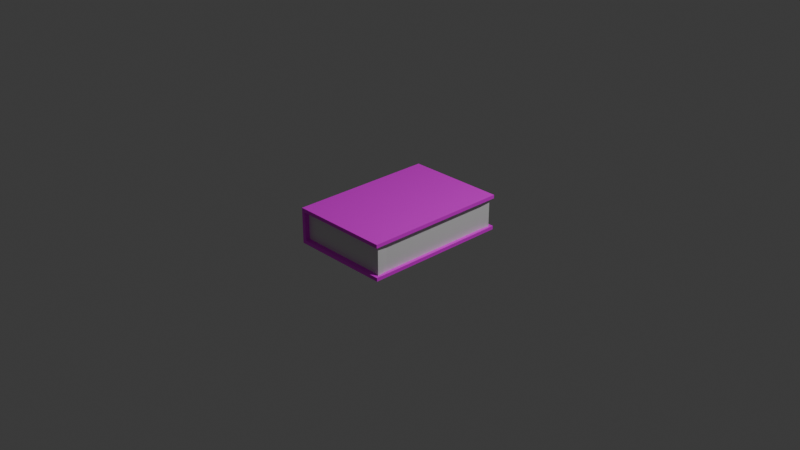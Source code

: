 # Source: v1.blend  (saved by Blender 4.4.32; exported with 4.5.12 LTS)
import bpy
from mathutils import Matrix  # noqa: F401  (used for matrix-valued properties, if any)

bpy.ops.wm.read_factory_settings(use_empty=True)
scene = bpy.context.scene
scene.name = 'Scene'

# ---- collections
col_collection = bpy.data.collections.new('Collection'); scene.collection.children.link(col_collection)

# ---- images (referenced by path relative to the original .blend; pixels are not part of the script)
import os
ASSET_DIR = os.environ.get("B2B_ASSET_DIR", "")  # directory of the original .blend (textures are referenced by path, not embedded)
HERE = os.path.dirname(os.path.abspath(__file__))  # packed textures are extracted next to this script under _unpacked/

def load_image(name, relpath, width, height, colorspace="sRGB"):
    """Load a texture the original file referenced (path relative to the .blend, or extracted next to this script)."""
    p = next((c for c in (os.path.join(HERE, relpath), os.path.join(ASSET_DIR, relpath)) if relpath and os.path.exists(c)), "")
    if p:
        img = bpy.data.images.load(p, check_existing=True)
        img.name = name
    else:  # same state as the original file: an image datablock whose file is absent (Cycles renders it pink)
        img = bpy.data.images.new(name, width, height)
        img.source = "FILE"
        img.filepath = "//" + (relpath or name)
    img.colorspace_settings.name = colorspace
    return img
img_screenshot_from_2025_10_20_21_11_36_png = load_image('Screenshot from 2025-10-20 21-11-36.png', 'Screenshot from 2025-10-20 21-11-36.png', 1024, 1024, 'sRGB')

# ---- materials (node trees are filled in below, after node groups)
mat_material_001 = bpy.data.materials.new('Material.001')
mat_material_002 = bpy.data.materials.new('Material.002')

# ---- material node trees
mat_material_001.use_nodes = True; mat_material_001.node_tree.nodes.clear()
_N = mat_material_001.node_tree.nodes; _L = mat_material_001.node_tree.links
n0 = _N.new('ShaderNodeBsdfPrincipled'); n0.name = 'Principled BSDF'; n0.location = (10, 300)
n1 = _N.new('ShaderNodeOutputMaterial'); n1.name = 'Material Output'; n1.location = (300, 300)
n2 = _N.new('ShaderNodeTexImage'); n2.name = 'Image Texture'; n2.location = (-280, 280)
n2.image = img_screenshot_from_2025_10_20_21_11_36_png
_L.new(n0.outputs[0], n1.inputs[0])
_L.new(n2.outputs[0], n0.inputs[0])
n1.is_active_output = True
mat_material_002.use_nodes = True; mat_material_002.node_tree.nodes.clear()
_N = mat_material_002.node_tree.nodes; _L = mat_material_002.node_tree.links
n0 = _N.new('ShaderNodeBsdfPrincipled'); n0.name = 'Principled BSDF'; n0.location = (10, 300)
n1 = _N.new('ShaderNodeOutputMaterial'); n1.name = 'Material Output'; n1.location = (300, 300)
_L.new(n0.outputs[0], n1.inputs[0])
n1.is_active_output = True

# ---- world
world_world = bpy.data.worlds.new('World'); scene.world = world_world
world_world.use_nodes = True; world_world.node_tree.nodes.clear()
_N = world_world.node_tree.nodes; _L = world_world.node_tree.links
n0 = _N.new('ShaderNodeOutputWorld'); n0.name = 'World Output'; n0.location = (300, 300)
n1 = _N.new('ShaderNodeBackground'); n1.name = 'Background'; n1.location = (10, 300)
n1.inputs[0].default_value = (0.05088, 0.05088, 0.05088, 1.0)
_L.new(n1.outputs[0], n0.inputs[0])
n0.is_active_output = True
world_world.color = (0.05088, 0.05088, 0.05088)
world_world.sun_shadow_jitter_overblur = 0.0

# ---- cameras
cam_camera = bpy.data.cameras.new('Camera')
cam_camera.clip_end = 100.0
cam_camera.ortho_scale = 7.314

# ---- lights
light_light = bpy.data.lights.new('Light', 'POINT')
light_light.energy = 1000.0
light_light.shadow_soft_size = 0.1

# ---- meshes
me_cube_001 = bpy.data.meshes.new('Cube.001')
me_cube_001.from_pydata([(-1.0, -1.0, -1.0), (-1.0, -1.0, 1.0), (-1.0, 1.0, -1.0), (-1.0, 1.0, 1.0), (1.0, -1.0, -1.0), (1.0, -1.0, 1.0), (1.0, 1.0, -1.0), (1.0, 1.0, 1.0), (-1.0, -1.0, -0.6), (-1.0, -1.0, -0.2), (-1.0, -1.0, 0.2), (-1.0, -1.0, 0.6), (-1.0, 1.0, 0.6), (-1.0, 1.0, 0.2), (-1.0, 1.0, -0.2), (-1.0, 1.0, -0.6), (0.6, 1.0, -1.0), (0.2, 1.0, -1.0), (-0.2, 1.0, -1.0), (-0.6, 1.0, -1.0), (-0.6, 1.0, 1.0), (-0.2, 1.0, 1.0), (0.2, 1.0, 1.0), (0.6, 1.0, 1.0), (1.0, -0.6, -1.0), (1.0, -0.2, -1.0), (1.0, 0.2, -1.0), (1.0, 0.6, -1.0), (1.0, 0.6, 1.0), (1.0, 0.2, 1.0), (1.0, -0.2, 1.0), (1.0, -0.6, 1.0), (-0.6, -1.0, -1.0), (-0.2, -1.0, -1.0), (0.2, -1.0, -1.0), (0.6, -1.0, -1.0), (0.6, -1.0, 1.0), (0.2, -1.0, 1.0), (-0.2, -1.0, 1.0), (-0.6, -1.0, 1.0), (-0.8644, 1.0, -1.0), (-0.8644, -1.0, 1.0), (-0.8644, 1.0, 1.0), (-0.8644, -1.0, -1.0), (-1.0, 0.0, -1.0), (-1.0, -1.0, 0.8), (-1.0, 0.0, 1.0), (-1.0, 1.0, -0.8), (-0.9322, 1.0, -1.0), (0.8, 1.0, 1.0), (1.0, 1.0, -0.8), (1.0, 0.8, -1.0), (1.0, -0.8, 1.0), (1.0, -1.0, -0.8), (0.8, -1.0, -1.0), (-0.9322, -1.0, 1.0), (-1.0, -1.0, -0.8), (-1.0, -1.0, -0.4), (-1.0, -1.0, 0.0), (-1.0, -1.0, 0.4), (-1.0, 1.0, 0.8), (-1.0, 1.0, 0.4), (-1.0, 1.0, 0.0), (-1.0, 1.0, -0.4), (0.8, 1.0, -1.0), (0.4, 1.0, -1.0), (0.0, 1.0, -1.0), (-0.4, 1.0, -1.0), (-0.7322, 1.0, 1.0), (-0.4, 1.0, 1.0), (0.0, 1.0, 1.0), (0.4, 1.0, 1.0), (1.0, 1.0, 0.8), (1.0, -0.8, -1.0), (1.0, -0.4, -1.0), (1.0, 0.0, -1.0), (1.0, 0.4, -1.0), (1.0, 0.8, 1.0), (1.0, 0.4, 1.0), (1.0, 0.0, 1.0), (1.0, -0.4, 1.0), (1.0, -1.0, 0.8), (-0.7322, -1.0, -1.0), (-0.4, -1.0, -1.0), (0.0, -1.0, -1.0), (0.4, -1.0, -1.0), (0.8, -1.0, 1.0), (0.4, -1.0, 1.0), (0.0, -1.0, 1.0), (-0.4, -1.0, 1.0), (0.8, -0.8, 1.0), (0.6, -0.6, 1.0), (0.6, 0.6, 1.0), (0.8, 0.8, 1.0), (-0.6, 0.0, 1.0), (-0.2, 0.0, 1.0), (0.2, 0.0, 1.0), (0.8, 0.8, -1.0), (0.6, 0.6, -1.0), (0.6, -0.6, -1.0), (0.8, -0.8, -1.0), (-0.6, 0.0, -1.0), (-0.2, 0.0, -1.0), (0.2, 0.0, -1.0), (-0.9322, -1.0, -0.6), (-0.9322, -1.0, -0.2), (-0.9322, -1.0, 0.2), (-0.9322, -1.0, 0.6), (0.6, -1.0, -0.8), (0.2, -1.0, -0.8), (-0.2, -1.0, -0.8), (-0.6, -1.0, -0.8), (0.6, -1.0, 0.8), (0.2, -1.0, 0.8), (-0.2, -1.0, 0.8), (-0.6, -1.0, 0.8), (1.0, 0.6, -0.8), (1.0, 0.2, -0.8), (1.0, -0.2, -0.8), (1.0, -0.6, -0.8), (1.0, 0.6, 0.8), (1.0, 0.2, 0.8), (1.0, -0.2, 0.8), (1.0, -0.6, 0.8), (-0.6, 1.0, -0.8), (-0.2, 1.0, -0.8), (0.2, 1.0, -0.8), (0.6, 1.0, -0.8), (-0.6, 1.0, 0.8), (-0.2, 1.0, 0.8), (0.2, 1.0, 0.8), (0.6, 1.0, 0.8), (-1.0, 0.0, -0.6), (-1.0, 0.0, -0.2), (-1.0, 0.0, 0.2), (-1.0, 0.0, 0.6), (-0.7322, 1.0, -1.0), (-0.7322, -1.0, 1.0), (-0.9322, 1.0, 1.0), (-0.9322, -1.0, -1.0), (-0.9322, 1.0, -0.6), (-0.9322, 1.0, -0.2), (-0.9322, 1.0, 0.2), (-0.9322, 1.0, 0.6), (-0.8644, 1.0, 0.8), (-0.8644, 1.0, -0.8), (-0.8644, -1.0, -0.8), (-0.8644, 0.0, -1.0), (-0.8644, 0.0, 1.0), (-0.8644, -1.0, 0.8), (-0.7322, -1.0, 0.8), (-0.7322, 0.0, 1.0), (-0.9322, 0.0, -1.0), (-0.7322, -1.0, -0.8), (-0.9322, 1.0, -0.8), (-0.9322, 1.0, -0.4), (-0.9322, 1.0, 0.0), (-0.9322, 1.0, 0.4), (-0.9322, 1.0, 0.8), (-1.0, 0.0, 0.4), (-1.0, 0.0, 0.0), (-1.0, 0.0, -0.4), (-1.0, 0.0, -0.8), (0.4, 1.0, 0.8), (0.0, 1.0, 0.8), (-0.4, 1.0, 0.8), (-0.7322, 1.0, 0.8), (0.4, 1.0, -0.8), (0.0, 1.0, -0.8), (-0.4, 1.0, -0.8), (-0.7322, 1.0, -0.8), (0.8, 1.0, -0.8), (1.0, -0.4, 0.8), (1.0, 0.0, 0.8), (1.0, 0.4, 0.8), (1.0, 0.8, 0.8), (1.0, -0.4, -0.8), (1.0, 0.0, -0.8), (1.0, 0.4, -0.8), (1.0, 0.8, -0.8), (1.0, -0.8, -0.8), (-0.4, -1.0, 0.8), (0.0, -1.0, 0.8), (0.4, -1.0, 0.8), (0.8, -1.0, 0.8), (-0.4, -1.0, -0.8), (0.0, -1.0, -0.8), (0.4, -1.0, -0.8), (0.8, -1.0, -0.8), (-0.9322, -1.0, 0.4), (-0.9322, -1.0, 0.0), (-0.9322, -1.0, -0.4), (-0.9322, -1.0, -0.8), (0.0, 0.0, -1.0), (-0.4, 0.0, -1.0), (-0.7322, 0.0, -1.0), (0.7, -0.7, -1.0), (0.6, 0.0, -1.0), (0.7, 0.7, -1.0), (0.0, 0.0, 1.0), (-0.4, 0.0, 1.0), (-0.9322, 0.0, 1.0), (0.7, 0.7, 1.0), (0.6, 0.0, 1.0), (0.7, -0.7, 1.0), (-0.9322, -1.0, 0.8), (1.0, -0.8, 0.8), (0.8, 1.0, 0.8), (-1.0, 0.0, 0.8), (0.9523, 0.9523, 0.8), (0.9523, 0.9523, 0.6), (0.9523, 0.9523, 0.4), (0.9523, 0.9523, 0.2), (0.9523, 0.9523, 0.0), (0.9523, 0.9523, -0.2), (0.9523, 0.9523, -0.4), (0.9523, 0.9523, -0.6), (0.9523, -0.9523, 0.8), (0.9523, -0.9523, 0.6), (0.9523, -0.9523, 0.4), (0.9523, -0.9523, 0.2), (0.9523, -0.9523, 0.0), (0.9523, -0.9523, -0.2), (0.9523, -0.9523, -0.4), (0.9523, -0.9523, -0.6), (0.8, -0.9325, -0.6), (0.6, -0.9325, -0.6), (0.4, -0.9325, -0.6), (0.2, -0.9325, -0.6), (0.0, -0.9325, -0.6), (-0.2, -0.9325, -0.6), (-0.4, -0.9325, -0.6), (-0.6, -0.9325, -0.6), (0.8, -0.9325, -0.2), (0.6, -0.9325, -0.2), (0.4, -0.9325, -0.2), (0.2, -0.9325, -0.2), (0.0, -0.9325, -0.2), (-0.2, -0.9325, -0.2), (-0.4, -0.9325, -0.2), (-0.6, -0.9325, -0.2), (0.8, -0.9325, 0.2), (0.6, -0.9325, 0.2), (0.4, -0.9325, 0.2), (0.2, -0.9325, 0.2), (0.0, -0.9325, 0.2), (-0.2, -0.9325, 0.2), (-0.4, -0.9325, 0.2), (-0.6, -0.9325, 0.2), (0.8, -0.9325, 0.6), (0.6, -0.9325, 0.6), (0.4, -0.9325, 0.6), (0.2, -0.9325, 0.6), (0.0, -0.9325, 0.6), (-0.2, -0.9325, 0.6), (-0.4, -0.9325, 0.6), (-0.6, -0.9325, 0.6), (0.6, -0.9325, -0.4), (0.2, -0.9325, -0.4), (-0.2, -0.9325, -0.4), (-0.6, -0.9325, -0.4), (0.6, -0.9325, 0.0), (0.2, -0.9325, 0.0), (-0.2, -0.9325, 0.0), (-0.6, -0.9325, 0.0), (0.6, -0.9325, 0.4), (0.2, -0.9325, 0.4), (-0.2, -0.9325, 0.4), (-0.6, -0.9325, 0.4), (0.6, -0.9325, 0.8), (0.2, -0.9325, 0.8), (-0.2, -0.9325, 0.8), (-0.6, -0.9325, 0.8), (0.9325, -0.8, -0.6), (0.9325, 0.8, -0.6), (0.9325, 0.6, -0.6), (0.9325, 0.4, -0.6), (0.9325, 0.2, -0.6), (0.9325, 0.0, -0.6), (0.9325, -0.2, -0.6), (0.9325, -0.4, -0.6), (0.9325, -0.6, -0.6), (0.9325, -0.8, -0.2), (0.9325, 0.8, -0.2), (0.9325, 0.6, -0.2), (0.9325, 0.4, -0.2), (0.9325, 0.2, -0.2), (0.9325, 0.0, -0.2), (0.9325, -0.2, -0.2), (0.9325, -0.4, -0.2), (0.9325, -0.6, -0.2), (0.9325, -0.8, 0.2), (0.9325, 0.8, 0.2), (0.9325, 0.6, 0.2), (0.9325, 0.4, 0.2), (0.9325, 0.2, 0.2), (0.9325, 0.0, 0.2), (0.9325, -0.2, 0.2), (0.9325, -0.4, 0.2), (0.9325, -0.6, 0.2), (0.9325, -0.8, 0.6), (0.9325, 0.8, 0.6), (0.9325, 0.6, 0.6), (0.9325, 0.4, 0.6), (0.9325, 0.2, 0.6), (0.9325, 0.0, 0.6), (0.9325, -0.2, 0.6), (0.9325, -0.4, 0.6), (0.9325, -0.6, 0.6), (0.9325, 0.6, -0.4), (0.9325, 0.2, -0.4), (0.9325, -0.2, -0.4), (0.9325, -0.6, -0.4), (0.9325, 0.6, 0.0), (0.9325, 0.2, 0.0), (0.9325, -0.2, 0.0), (0.9325, -0.6, 0.0), (0.9325, 0.6, 0.4), (0.9325, 0.2, 0.4), (0.9325, -0.2, 0.4), (0.9325, -0.6, 0.4), (0.9325, 0.6, 0.8), (0.9325, 0.2, 0.8), (0.9325, -0.2, 0.8), (0.9325, -0.6, 0.8), (0.8, 0.9325, -0.6), (-0.7322, 0.9325, -0.6), (-0.6, 0.9325, -0.6), (-0.4, 0.9325, -0.6), (-0.2, 0.9325, -0.6), (0.0, 0.9325, -0.6), (0.2, 0.9325, -0.6), (0.4, 0.9325, -0.6), (0.6, 0.9325, -0.6), (0.8, 0.9325, -0.2), (-0.7322, 0.9325, -0.2), (-0.6, 0.9325, -0.2), (-0.4, 0.9325, -0.2), (-0.2, 0.9325, -0.2), (0.0, 0.9325, -0.2), (0.2, 0.9325, -0.2), (0.4, 0.9325, -0.2), (0.6, 0.9325, -0.2), (0.8, 0.9325, 0.2), (-0.7322, 0.9325, 0.2), (-0.6, 0.9325, 0.2), (-0.4, 0.9325, 0.2), (-0.2, 0.9325, 0.2), (0.0, 0.9325, 0.2), (0.2, 0.9325, 0.2), (0.4, 0.9325, 0.2), (0.6, 0.9325, 0.2), (0.8, 0.9325, 0.6), (-0.7322, 0.9325, 0.6), (-0.6, 0.9325, 0.6), (-0.4, 0.9325, 0.6), (-0.2, 0.9325, 0.6), (0.0, 0.9325, 0.6), (0.2, 0.9325, 0.6), (0.4, 0.9325, 0.6), (0.6, 0.9325, 0.6), (-0.6, 0.9325, -0.4), (-0.2, 0.9325, -0.4), (0.2, 0.9325, -0.4), (0.6, 0.9325, -0.4), (-0.6, 0.9325, 0.0), (-0.2, 0.9325, 0.0), (0.2, 0.9325, 0.0), (0.6, 0.9325, 0.0), (-0.6, 0.9325, 0.4), (-0.2, 0.9325, 0.4), (0.2, 0.9325, 0.4), (0.6, 0.9325, 0.4), (-0.6, 0.9325, 0.8), (-0.2, 0.9325, 0.8), (0.2, 0.9325, 0.8), (0.6, 0.9325, 0.8), (-0.7322, -0.9325, -0.6), (-0.8644, -0.9325, -0.6), (-0.7322, -0.9325, -0.2), (-0.8644, -0.9325, -0.2), (-0.7322, -0.9325, 0.2), (-0.8644, -0.9325, 0.2), (-0.7322, -0.9325, 0.6), (-0.8644, -0.9325, 0.6), (-0.9322, 0.9325, -0.6), (-0.8644, 0.9325, -0.6), (-0.9322, 0.9325, -0.2), (-0.8644, 0.9325, -0.2), (-0.9322, 0.9325, 0.2), (-0.8644, 0.9325, 0.2), (-0.9322, 0.9325, 0.6), (-0.8644, 0.9325, 0.6), (-0.8644, 0.9325, 0.8), (-0.8644, 0.9325, 0.4), (-0.8644, 0.9325, 0.0), (-0.8644, 0.9325, -0.4), (-0.8644, -0.9325, 0.4), (-0.8644, -0.9325, 0.0), (-0.8644, -0.9325, -0.4), (-0.8644, -0.9325, 0.8), (0.9523, 0.9523, -0.8), (0.9523, -0.9523, -0.8), (-0.9322, -0.9325, -0.6), (-0.9322, -0.9325, -0.2), (-0.9322, -0.9325, 0.2), (-0.9322, -0.9325, 0.6), (0.6, -0.9325, -0.8), (0.2, -0.9325, -0.8), (-0.2, -0.9325, -0.8), (-0.6, -0.9325, -0.8), (0.9325, 0.6, -0.8), (0.9325, 0.2, -0.8), (0.9325, -0.2, -0.8), (0.9325, -0.6, -0.8), (-0.6, 0.9325, -0.8), (-0.2, 0.9325, -0.8), (0.2, 0.9325, -0.8), (0.6, 0.9325, -0.8), (-0.8644, 0.9325, -0.8), (-0.8644, -0.9325, -0.8), (-0.7322, -0.9325, 0.8), (-0.7322, -0.9325, -0.8), (-0.7322, -0.9325, -0.4), (-0.7322, -0.9325, 0.0), (-0.7322, -0.9325, 0.4), (-0.9322, 0.9325, -0.8), (-0.9322, 0.9325, -0.4), (-0.9322, 0.9325, 0.0), (-0.9322, 0.9325, 0.4), (-0.9322, 0.9325, 0.8), (0.4, 0.9325, 0.8), (0.0, 0.9325, 0.8), (-0.4, 0.9325, 0.8), (-0.7322, 0.9325, 0.8), (0.4, 0.9325, 0.4), (0.0, 0.9325, 0.4), (-0.4, 0.9325, 0.4), (-0.7322, 0.9325, 0.4), (0.4, 0.9325, 0.0), (0.0, 0.9325, 0.0), (-0.4, 0.9325, 0.0), (-0.7322, 0.9325, 0.0), (0.4, 0.9325, -0.4), (0.0, 0.9325, -0.4), (-0.4, 0.9325, -0.4), (-0.7322, 0.9325, -0.4), (0.4, 0.9325, -0.8), (0.0, 0.9325, -0.8), (-0.4, 0.9325, -0.8), (-0.7322, 0.9325, -0.8), (0.8, 0.9325, 0.4), (0.8, 0.9325, 0.0), (0.8, 0.9325, -0.4), (0.8, 0.9325, -0.8), (0.9325, -0.4, 0.8), (0.9325, 0.0, 0.8), (0.9325, 0.4, 0.8), (0.9325, 0.8, 0.8), (0.9325, -0.4, 0.4), (0.9325, 0.0, 0.4), (0.9325, 0.4, 0.4), (0.9325, 0.8, 0.4), (0.9325, -0.4, 0.0), (0.9325, 0.0, 0.0), (0.9325, 0.4, 0.0), (0.9325, 0.8, 0.0), (0.9325, -0.4, -0.4), (0.9325, 0.0, -0.4), (0.9325, 0.4, -0.4), (0.9325, 0.8, -0.4), (0.9325, -0.4, -0.8), (0.9325, 0.0, -0.8), (0.9325, 0.4, -0.8), (0.9325, 0.8, -0.8), (0.9325, -0.8, 0.4), (0.9325, -0.8, 0.0), (0.9325, -0.8, -0.4), (0.9325, -0.8, -0.8), (-0.4, -0.9325, 0.8), (0.0, -0.9325, 0.8), (0.4, -0.9325, 0.8), (0.8, -0.9325, 0.8), (-0.4, -0.9325, 0.4), (0.0, -0.9325, 0.4), (0.4, -0.9325, 0.4), (0.8, -0.9325, 0.4), (-0.4, -0.9325, 0.0), (0.0, -0.9325, 0.0), (0.4, -0.9325, 0.0), (0.8, -0.9325, 0.0), (-0.4, -0.9325, -0.4), (0.0, -0.9325, -0.4), (0.4, -0.9325, -0.4), (0.8, -0.9325, -0.4), (-0.4, -0.9325, -0.8), (0.0, -0.9325, -0.8), (0.4, -0.9325, -0.8), (0.8, -0.9325, -0.8), (-0.9322, -0.9325, 0.4), (-0.9322, -0.9325, 0.0), (-0.9322, -0.9325, -0.4), (-0.9322, -0.9325, -0.8), (-0.9322, -0.9325, 0.8), (0.9325, -0.8, 0.8), (0.8, 0.9325, 0.8)], [], [(208, 46, 3, 60), (207, 49, 7, 72), (206, 52, 5, 81), (205, 55, 1, 45), (27, 97, 51), (31, 90, 52), (204, 87, 36, 90), (203, 96, 37, 91), (202, 92, 29, 78), (7, 49, 77), (201, 138, 3, 46), (200, 69, 20, 94), (199, 95, 38, 88), (198, 65, 16, 97), (197, 75, 25, 99), (196, 74, 24, 100), (35, 100, 54), (195, 101, 32, 82), (194, 102, 33, 83), (193, 103, 34, 84), (192, 104, 8, 56), (191, 105, 9, 57), (190, 106, 10, 58), (189, 107, 11, 59), (184, 86, 36, 112), (183, 87, 37, 113), (182, 88, 38, 114), (181, 89, 39, 115), (175, 77, 28, 120), (174, 78, 29, 121), (173, 79, 30, 122), (172, 80, 31, 123), (166, 68, 20, 128), (165, 69, 21, 129), (164, 70, 22, 130), (163, 71, 23, 131), (162, 132, 15, 47), (161, 133, 14, 63), (160, 134, 13, 62), (159, 135, 12, 61), (158, 138, 42, 144), (152, 147, 43, 139), (151, 68, 42, 148), (150, 137, 41, 149), (115, 39, 137, 150), (137, 151, 148, 41), (39, 94, 151, 137), (94, 20, 68, 151), (44, 152, 139, 0), (2, 48, 152, 44), (48, 40, 147, 152), (82, 153, 146, 43), (32, 111, 153, 82), (48, 154, 145, 40), (2, 47, 154, 48), (47, 15, 140, 154), (15, 63, 155, 140), (63, 14, 141, 155), (14, 62, 156, 141), (62, 13, 142, 156), (13, 61, 157, 142), (61, 12, 143, 157), (12, 60, 158, 143), (60, 3, 138, 158), (134, 159, 61, 13), (10, 59, 159, 134), (59, 11, 135, 159), (133, 160, 62, 14), (9, 58, 160, 133), (58, 10, 134, 160), (132, 161, 63, 15), (8, 57, 161, 132), (57, 9, 133, 161), (44, 162, 47, 2), (0, 56, 162, 44), (56, 8, 132, 162), (130, 22, 71, 163), (129, 21, 70, 164), (128, 20, 69, 165), (144, 42, 68, 166), (65, 167, 127, 16), (17, 126, 167, 65), (66, 168, 126, 17), (18, 125, 168, 66), (67, 169, 125, 18), (19, 124, 169, 67), (136, 170, 124, 19), (40, 145, 170, 136), (64, 171, 50, 6), (16, 127, 171, 64), (122, 30, 80, 172), (121, 29, 79, 173), (120, 28, 78, 174), (72, 7, 77, 175), (114, 181, 479, 271), (205, 107, 406, 503), (128, 165, 433, 373), (181, 115, 272, 479), (149, 205, 503, 400), (143, 158, 430, 391), (74, 176, 119, 24), (25, 118, 176, 74), (165, 129, 374, 433), (75, 177, 118, 25), (26, 117, 177, 75), (177, 117, 412, 472), (76, 178, 117, 26), (27, 116, 178, 76), (188, 53, 402, 498), (51, 179, 116, 27), (6, 50, 179, 51), (118, 177, 472, 413), (158, 144, 393, 430), (108, 188, 498, 407), (180, 119, 414, 478), (157, 143, 391, 429), (129, 164, 432, 374), (53, 180, 478, 402), (142, 157, 429, 389), (72, 175, 458, 209), (164, 130, 375, 432), (73, 180, 53, 4), (24, 119, 180, 73), (176, 118, 413, 471), (175, 120, 321, 458), (187, 108, 407, 497), (114, 38, 89, 181), (119, 176, 471, 414), (109, 187, 497, 408), (113, 37, 88, 182), (153, 111, 410, 422), (156, 142, 389, 428), (112, 36, 87, 183), (130, 163, 431, 375), (146, 153, 422, 420), (81, 5, 86, 184), (120, 174, 457, 321), (141, 156, 428, 387), (163, 131, 376, 431), (174, 121, 322, 457), (186, 109, 408, 496), (104, 192, 502, 403), (170, 145, 419, 450), (110, 186, 496, 409), (124, 170, 450, 415), (155, 141, 387, 427), (192, 146, 420, 502), (121, 173, 456, 322), (140, 155, 427, 385), (81, 184, 482, 217), (173, 122, 323, 456), (185, 110, 409, 495), (105, 191, 501, 404), (169, 124, 415, 449), (184, 112, 269, 482), (111, 185, 495, 410), (191, 104, 403, 501), (125, 169, 449, 416), (154, 140, 385, 426), (122, 172, 455, 323), (112, 183, 481, 269), (172, 123, 324, 455), (106, 190, 500, 405), (168, 125, 416, 448), (183, 113, 270, 481), (145, 154, 426, 419), (131, 207, 505, 376), (190, 105, 404, 500), (179, 50, 401, 474), (115, 150, 421, 272), (126, 168, 448, 417), (207, 72, 209, 505), (83, 185, 111, 32), (33, 110, 185, 83), (116, 179, 474, 411), (84, 186, 110, 33), (34, 109, 186, 84), (150, 149, 400, 421), (85, 187, 109, 34), (35, 108, 187, 85), (171, 127, 418, 454), (54, 188, 108, 35), (4, 53, 188, 54), (113, 182, 480, 270), (106, 189, 59, 10), (50, 171, 454, 401), (144, 166, 434, 393), (105, 190, 58, 9), (107, 189, 499, 406), (167, 126, 417, 447), (104, 191, 57, 8), (182, 114, 271, 480), (123, 206, 504, 324), (139, 192, 56, 0), (43, 146, 192, 139), (166, 128, 373, 434), (102, 193, 84, 33), (18, 66, 193, 102), (66, 17, 103, 193), (101, 194, 83, 32), (19, 67, 194, 101), (67, 18, 102, 194), (147, 195, 82, 43), (40, 136, 195, 147), (136, 19, 101, 195), (54, 73, 4), (54, 100, 73), (100, 24, 73), (85, 196, 100, 35), (34, 99, 196, 85), (99, 25, 74, 196), (103, 197, 99, 34), (17, 98, 197, 103), (98, 26, 75, 197), (76, 198, 97, 27), (26, 98, 198, 76), (98, 17, 65, 198), (96, 199, 88, 37), (22, 70, 199, 96), (70, 21, 95, 199), (89, 200, 94, 39), (38, 95, 200, 89), (95, 21, 69, 200), (55, 201, 46, 1), (41, 148, 201, 55), (148, 42, 138, 201), (77, 93, 28), (77, 49, 93), (49, 23, 93), (93, 202, 78, 28), (23, 71, 202, 93), (71, 22, 92, 202), (79, 203, 91, 30), (29, 92, 203, 79), (92, 22, 96, 203), (80, 204, 90, 31), (30, 91, 204, 80), (91, 37, 87, 204), (52, 86, 5), (52, 90, 86), (90, 36, 86), (51, 64, 6), (51, 97, 64), (97, 16, 64), (107, 205, 45, 11), (189, 106, 405, 499), (149, 41, 55, 205), (178, 116, 411, 473), (127, 167, 447, 418), (123, 31, 52, 206), (206, 81, 217, 504), (117, 178, 473, 412), (131, 23, 49, 207), (135, 208, 60, 12), (11, 45, 208, 135), (45, 1, 46, 208), (498, 225, 226, 407), (497, 227, 228, 408), (496, 229, 230, 409), (495, 231, 232, 410), (494, 233, 234, 257), (493, 235, 236, 258), (492, 237, 238, 259), (491, 239, 240, 260), (490, 241, 242, 261), (489, 243, 244, 262), (488, 245, 246, 263), (487, 247, 248, 264), (486, 249, 250, 265), (485, 251, 252, 266), (484, 253, 254, 267), (483, 255, 256, 268), (478, 273, 224, 402), (477, 282, 222, 223), (476, 291, 220, 221), (475, 300, 218, 219), (474, 274, 275, 411), (473, 276, 277, 412), (472, 278, 279, 413), (471, 280, 281, 414), (470, 283, 284, 309), (469, 285, 286, 310), (468, 287, 288, 311), (467, 289, 290, 312), (466, 292, 293, 313), (465, 294, 295, 314), (464, 296, 297, 315), (463, 298, 299, 316), (462, 301, 302, 317), (461, 303, 304, 318), (460, 305, 306, 319), (459, 307, 308, 320), (454, 325, 216, 401), (453, 334, 214, 215), (452, 343, 212, 213), (451, 352, 210, 211), (450, 326, 327, 415), (449, 328, 329, 416), (448, 330, 331, 417), (447, 332, 333, 418), (446, 335, 336, 361), (445, 337, 338, 362), (444, 339, 340, 363), (443, 341, 342, 364), (442, 344, 345, 365), (441, 346, 347, 366), (440, 348, 349, 367), (439, 350, 351, 368), (438, 353, 354, 369), (437, 355, 356, 370), (436, 357, 358, 371), (435, 359, 360, 372), (429, 391, 392, 394), (428, 389, 390, 395), (427, 387, 388, 396), (426, 385, 386, 419), (425, 383, 384, 397), (424, 381, 382, 398), (423, 379, 380, 399), (422, 377, 378, 420), (383, 421, 400, 384), (256, 272, 421, 383), (410, 232, 377, 422), (377, 423, 399, 378), (232, 260, 423, 377), (260, 240, 379, 423), (379, 424, 398, 380), (240, 264, 424, 379), (264, 248, 381, 424), (381, 425, 397, 382), (248, 268, 425, 381), (268, 256, 383, 425), (385, 427, 396, 386), (387, 428, 395, 388), (389, 429, 394, 390), (391, 430, 393, 392), (359, 431, 376, 360), (358, 375, 431, 359), (357, 432, 375, 358), (356, 374, 432, 357), (355, 433, 374, 356), (354, 373, 433, 355), (353, 434, 373, 354), (392, 393, 434, 353), (350, 435, 372, 351), (349, 371, 435, 350), (371, 358, 359, 435), (348, 436, 371, 349), (347, 370, 436, 348), (370, 356, 357, 436), (346, 437, 370, 347), (345, 369, 437, 346), (369, 354, 355, 437), (344, 438, 369, 345), (390, 394, 438, 344), (394, 392, 353, 438), (341, 439, 368, 342), (340, 367, 439, 341), (367, 349, 350, 439), (339, 440, 367, 340), (338, 366, 440, 339), (366, 347, 348, 440), (337, 441, 366, 338), (336, 365, 441, 337), (365, 345, 346, 441), (335, 442, 365, 336), (388, 395, 442, 335), (395, 390, 344, 442), (332, 443, 364, 333), (331, 363, 443, 332), (363, 340, 341, 443), (330, 444, 363, 331), (329, 362, 444, 330), (362, 338, 339, 444), (328, 445, 362, 329), (327, 361, 445, 328), (361, 336, 337, 445), (326, 446, 361, 327), (386, 396, 446, 326), (396, 388, 335, 446), (417, 331, 332, 447), (416, 329, 330, 448), (415, 327, 328, 449), (419, 386, 326, 450), (343, 451, 211, 212), (351, 372, 451, 343), (372, 360, 352, 451), (334, 452, 213, 214), (342, 368, 452, 334), (368, 351, 343, 452), (325, 453, 215, 216), (333, 364, 453, 325), (364, 342, 334, 453), (418, 333, 325, 454), (307, 455, 324, 308), (306, 323, 455, 307), (305, 456, 323, 306), (304, 322, 456, 305), (303, 457, 322, 304), (302, 321, 457, 303), (301, 458, 321, 302), (210, 209, 458, 301), (298, 459, 320, 299), (297, 319, 459, 298), (319, 306, 307, 459), (296, 460, 319, 297), (295, 318, 460, 296), (318, 304, 305, 460), (294, 461, 318, 295), (293, 317, 461, 294), (317, 302, 303, 461), (292, 462, 317, 293), (212, 211, 462, 292), (211, 210, 301, 462), (289, 463, 316, 290), (288, 315, 463, 289), (315, 297, 298, 463), (287, 464, 315, 288), (286, 314, 464, 287), (314, 295, 296, 464), (285, 465, 314, 286), (284, 313, 465, 285), (313, 293, 294, 465), (283, 466, 313, 284), (214, 213, 466, 283), (213, 212, 292, 466), (280, 467, 312, 281), (279, 311, 467, 280), (311, 288, 289, 467), (278, 468, 311, 279), (277, 310, 468, 278), (310, 286, 287, 468), (276, 469, 310, 277), (275, 309, 469, 276), (309, 284, 285, 469), (274, 470, 309, 275), (216, 215, 470, 274), (215, 214, 283, 470), (413, 279, 280, 471), (412, 277, 278, 472), (411, 275, 276, 473), (401, 216, 274, 474), (291, 475, 219, 220), (299, 320, 475, 291), (320, 308, 300, 475), (282, 476, 221, 222), (290, 316, 476, 282), (316, 299, 291, 476), (273, 477, 223, 224), (281, 312, 477, 273), (312, 290, 282, 477), (414, 281, 273, 478), (255, 479, 272, 256), (254, 271, 479, 255), (253, 480, 271, 254), (252, 270, 480, 253), (251, 481, 270, 252), (250, 269, 481, 251), (249, 482, 269, 250), (218, 217, 482, 249), (247, 483, 268, 248), (246, 267, 483, 247), (267, 254, 255, 483), (245, 484, 267, 246), (244, 266, 484, 245), (266, 252, 253, 484), (243, 485, 266, 244), (242, 265, 485, 243), (265, 250, 251, 485), (241, 486, 265, 242), (220, 219, 486, 241), (219, 218, 249, 486), (239, 487, 264, 240), (238, 263, 487, 239), (263, 246, 247, 487), (237, 488, 263, 238), (236, 262, 488, 237), (262, 244, 245, 488), (235, 489, 262, 236), (234, 261, 489, 235), (261, 242, 243, 489), (233, 490, 261, 234), (222, 221, 490, 233), (221, 220, 241, 490), (231, 491, 260, 232), (230, 259, 491, 231), (259, 238, 239, 491), (229, 492, 259, 230), (228, 258, 492, 229), (258, 236, 237, 492), (227, 493, 258, 228), (226, 257, 493, 227), (257, 234, 235, 493), (225, 494, 257, 226), (224, 223, 494, 225), (223, 222, 233, 494), (409, 230, 231, 495), (408, 228, 229, 496), (407, 226, 227, 497), (402, 224, 225, 498), (382, 397, 499, 405), (397, 384, 406, 499), (380, 398, 500, 404), (398, 382, 405, 500), (378, 399, 501, 403), (399, 380, 404, 501), (420, 378, 403, 502), (384, 400, 503, 406), (300, 504, 217, 218), (308, 324, 504, 300), (352, 505, 209, 210), (360, 376, 505, 352)])
me_cube_001.polygons.foreach_set('material_index', [0, 0, 0, 0, 0, 0, 0, 0, 0, 0, 0, 0, 0, 0, 0, 0, 0, 0, 0, 0, 0, 0, 0, 0, 0, 0, 0, 0, 0, 0, 0, 0, 0, 0, 0, 0, 0, 0, 0, 0, 0, 0, 0, 0, 0, 0, 0, 0, 0, 0, 0, 0, 0, 0, 0, 0, 0, 0, 0, 0, 0, 0, 0, 0, 0, 0, 0, 0, 0, 0, 0, 0, 0, 0, 0, 0, 0, 0, 0, 0, 0, 0, 0, 0, 0, 0, 0, 0, 0, 0, 0, 0, 0, 0, 0, 0, 0, 0, 0, 0, 0, 0, 0, 0, 0, 0, 0, 0, 0, 0, 0, 0, 0, 0, 0, 0, 0, 0, 0, 0, 0, 0, 0, 0, 0, 0, 0, 0, 0, 0, 0, 0, 0, 0, 0, 0, 0, 0, 0, 0, 0, 0, 0, 0, 0, 0, 0, 0, 0, 0, 0, 0, 0, 0, 0, 0, 0, 0, 0, 0, 0, 0, 0, 0, 0, 0, 0, 0, 0, 0, 0, 0, 0, 0, 0, 0, 0, 0, 0, 0, 0, 0, 0, 0, 0, 0, 0, 0, 0, 0, 0, 0, 0, 0, 0, 0, 0, 0, 0, 0, 0, 0, 0, 0, 0, 0, 0, 0, 0, 0, 0, 0, 0, 0, 0, 0, 0, 0, 0, 0, 0, 0, 0, 0, 0, 0, 0, 0, 0, 0, 0, 0, 0, 0, 0, 0, 0, 0, 0, 0, 0, 0, 0, 0, 0, 0, 0, 0, 0, 0, 0, 0, 0, 0, 0, 0, 1, 1, 1, 1, 1, 1, 1, 1, 1, 1, 1, 1, 1, 1, 1, 1, 1, 1, 1, 1, 1, 1, 1, 1, 1, 1, 1, 1, 1, 1, 1, 1, 1, 1, 1, 1, 1, 1, 1, 1, 1, 1, 1, 1, 1, 1, 1, 1, 1, 1, 1, 1, 1, 1, 1, 1, 1, 1, 1, 1, 1, 1, 1, 1, 1, 1, 1, 1, 1, 1, 1, 1, 1, 1, 1, 1, 1, 1, 1, 1, 1, 1, 1, 1, 1, 1, 1, 1, 1, 1, 1, 1, 1, 1, 1, 1, 1, 1, 1, 1, 1, 1, 1, 1, 1, 1, 1, 1, 1, 1, 1, 1, 1, 1, 1, 1, 1, 1, 1, 1, 1, 1, 1, 1, 1, 1, 1, 1, 1, 1, 1, 1, 1, 1, 1, 1, 1, 1, 1, 1, 1, 1, 1, 1, 1, 1, 1, 1, 1, 1, 1, 1, 1, 1, 1, 1, 1, 1, 1, 1, 1, 1, 1, 1, 1, 1, 1, 1, 1, 1, 1, 1, 1, 1, 1, 1, 1, 1, 1, 1, 1, 1, 1, 1, 1, 1, 1, 1, 1, 1, 1, 1, 1, 1, 1, 1, 1, 1, 1, 1, 1, 1, 1, 1, 1, 1, 1, 1, 1, 1, 1, 1, 1, 1, 1, 1, 1, 1, 1, 1, 1, 1, 1, 1, 1, 1, 1, 1, 1, 1, 1, 1, 1, 1, 1, 1, 1, 1, 1, 1, 1, 1, 1, 1, 1, 1, 1, 1, 1, 1, 1, 1, 1, 1, 1, 1])
_uv = me_cube_001.uv_layers.new(name='UVMap')
_uv.uv.foreach_set('vector', [0.6, 0.4964, 0.625, 0.4964, 0.625, 0.9879, 0.6, 0.9879, 0.3894, 0.2962, 0.3894, 0.2962, 0.3894, 0.3227, 0.3894, 0.3227, 0.3894, 0.5609, 0.3894, 0.5609, 0.3894, 0.5873, 0.3894, 0.5873, 1.394, 1.08, 1.394, 0.9831, 1.415, 0.9831, 1.415, 1.08, 0.3894, 0.8399, 0.3894, 0.7354, 0.3894, 0.8399, 0.9067, 0.9831, 0.9491, 0.8862, 0.9491, 0.9831, 0.9279, 0.8378, 0.9915, 0.6925, 0.9915, 0.7893, 0.9491, 0.8862, 0.7795, 0.7893, 0.7795, 0.5956, 0.9915, 0.5956, 0.9067, 0.7893, 0.6311, 0.8378, 0.6523, 0.7893, 0.7371, 0.9831, 0.6947, 0.9831, 0.5675, 0.9831, 0.5675, 0.8862, 0.6099, 0.9831, 0.7795, 0.06285, 0.5675, 0.06285, 0.5675, 0.01441, 0.7795, 0.01441, 0.7795, 0.305, 0.5675, 0.305, 0.5675, 0.2081, 0.7795, 0.2081, 0.7795, 0.4987, 0.7795, 0.4019, 0.9915, 0.4019, 0.9915, 0.4987, 0.3894, 0.6832, 0.3894, 0.5265, 0.3894, 0.631, 0.3894, 0.7354, 0.3894, 0.631, 0.3894, 0.8399, 0.3894, 0.8399, 0.3894, 0.631, 0.06267, 0.8406, 0.1237, 0.9886, 0.08301, 0.9886, 0.04233, 0.8899, 0.3894, 0.631, 0.3894, 0.7354, 0.3894, 0.7354, 0.2051, 0.1499, 0.2051, 0.1992, 0.001646, 0.1992, 0.001646, 0.1499, 0.2051, 0.2979, 0.2051, 0.3966, 0.001646, 0.3966, 0.001646, 0.2979, 0.2051, 0.4952, 0.2051, 0.5939, 0.001646, 0.5939, 0.001646, 0.4952, 0.3894, 0.8387, 0.3894, 0.8387, 0.3894, 0.852, 0.3894, 0.852, 0.3894, 0.8387, 0.3894, 0.8387, 0.3894, 0.852, 0.3894, 0.852, 0.3894, 0.8387, 0.3894, 0.8387, 0.3894, 0.852, 0.3894, 0.852, 0.3894, 0.8387, 0.3894, 0.8387, 0.3894, 0.852, 0.3894, 0.852, 1.034, 1.08, 1.034, 0.9831, 1.076, 0.9831, 1.076, 1.08, 1.119, 1.08, 1.119, 0.9831, 1.161, 0.9831, 1.161, 1.08, 1.203, 1.08, 1.203, 0.9831, 1.246, 0.9831, 1.246, 1.08, 1.288, 1.08, 1.288, 0.9831, 1.331, 0.9831, 1.331, 1.08, 0.3894, 0.3491, 0.3894, 0.3491, 0.3894, 0.3756, 0.3894, 0.3756, 0.3894, 0.4021, 0.3894, 0.4021, 0.3894, 0.4285, 0.3894, 0.4285, 0.3894, 0.455, 0.3894, 0.455, 0.3894, 0.4815, 0.3894, 0.4815, 0.3894, 0.5079, 0.3894, 0.5079, 0.3894, 0.5344, 0.3894, 0.5344, 0.3894, 0.0977, 0.3894, 0.0977, 0.3894, 0.1109, 0.3894, 0.1109, 0.3894, 0.1374, 0.3894, 0.1374, 0.3894, 0.1639, 0.3894, 0.1639, 0.3894, 0.1903, 0.3894, 0.1903, 0.3894, 0.2168, 0.3894, 0.2168, 0.3894, 0.2433, 0.3894, 0.2433, 0.3894, 0.2697, 0.3894, 0.2697, 0.4, 0.4964, 0.425, 0.4964, 0.425, 0.9879, 0.4, 0.9879, 0.45, 0.4964, 0.475, 0.4964, 0.475, 0.9879, 0.45, 0.9879, 0.5, 0.4964, 0.525, 0.4964, 0.525, 0.9879, 0.5, 0.9879, 0.55, 0.4964, 0.575, 0.4964, 0.575, 0.9879, 0.55, 0.9879, 0.3894, 0.07123, 0.3894, 0.07123, 0.3894, 0.08447, 0.3894, 0.08447, 0.2051, 0.05121, 0.2051, 0.1006, 0.001646, 0.1006, 0.001646, 0.05121, 0.7795, 0.1597, 0.5675, 0.1597, 0.5675, 0.1113, 0.7795, 0.1113, 1.352, 1.08, 1.352, 0.9831, 1.373, 0.9831, 1.373, 1.08, 1.331, 1.08, 1.331, 0.9831, 1.352, 0.9831, 1.352, 1.08, 0.9915, 0.1597, 0.7795, 0.1597, 0.7795, 0.1113, 0.9915, 0.1113, 0.9915, 0.2081, 0.7795, 0.2081, 0.7795, 0.1597, 0.9915, 0.1597, 0.7795, 0.2081, 0.5675, 0.2081, 0.5675, 0.1597, 0.7795, 0.1597, 0.2051, 0.001879, 0.2051, 0.05121, 0.001646, 0.05121, 0.001646, 0.001879, 0.4085, 0.001879, 0.4085, 0.05121, 0.2051, 0.05121, 0.2051, 0.001879, 0.4085, 0.05121, 0.4085, 0.1006, 0.2051, 0.1006, 0.2051, 0.05121, 0.3894, 0.8123, 0.3894, 0.8123, 0.3894, 0.8255, 0.3894, 0.8255, 0.3894, 0.799, 0.3894, 0.799, 0.3894, 0.8123, 0.3894, 0.8123, 0.3894, 0.8399, 0.3894, 0.9444, 0.3894, 0.9444, 0.3894, 0.8399, 0.3894, 0.8399, 0.3894, 0.9444, 0.3894, 0.9444, 0.3894, 0.8399, 0.3894, 0.058, 0.3894, 0.058, 0.3894, 0.07123, 0.3894, 0.07123, 0.3894, 0.058, 0.3894, 0.058, 0.3894, 0.07123, 0.3894, 0.07123, 0.3894, 0.058, 0.3894, 0.058, 0.3894, 0.07123, 0.3894, 0.07123, 0.3894, 0.058, 0.3894, 0.058, 0.3894, 0.07123, 0.3894, 0.07123, 0.3894, 0.058, 0.3894, 0.058, 0.3894, 0.07123, 0.3894, 0.07123, 0.3894, 0.058, 0.3894, 0.058, 0.3894, 0.07123, 0.3894, 0.07123, 0.3894, 0.058, 0.3894, 0.058, 0.3894, 0.07123, 0.3894, 0.07123, 0.3894, 0.058, 0.3894, 0.058, 0.3894, 0.07123, 0.3894, 0.07123, 0.3894, 0.058, 0.3894, 0.058, 0.3894, 0.07123, 0.3894, 0.07123, 0.525, 0.4964, 0.55, 0.4964, 0.55, 0.9879, 0.525, 0.9879, 0.525, 0.004967, 0.55, 0.004967, 0.55, 0.4964, 0.525, 0.4964, 0.55, 0.004967, 0.575, 0.004967, 0.575, 0.4964, 0.55, 0.4964, 0.475, 0.4964, 0.5, 0.4964, 0.5, 0.9879, 0.475, 0.9879, 0.475, 0.004967, 0.5, 0.004967, 0.5, 0.4964, 0.475, 0.4964, 0.5, 0.004967, 0.525, 0.004967, 0.525, 0.4964, 0.5, 0.4964, 0.425, 0.4964, 0.45, 0.4964, 0.45, 0.9879, 0.425, 0.9879, 0.425, 0.004967, 0.45, 0.004967, 0.45, 0.4964, 0.425, 0.4964, 0.45, 0.004967, 0.475, 0.004967, 0.475, 0.4964, 0.45, 0.4964, 0.375, 0.4964, 0.4, 0.4964, 0.4, 0.9879, 0.375, 0.9879, 0.375, 0.004967, 0.4, 0.004967, 0.4, 0.4964, 0.375, 0.4964, 0.4, 0.004967, 0.425, 0.004967, 0.425, 0.4964, 0.4, 0.4964, 0.3894, 0.2168, 0.3894, 0.2168, 0.3894, 0.2433, 0.3894, 0.2433, 0.3894, 0.1639, 0.3894, 0.1639, 0.3894, 0.1903, 0.3894, 0.1903, 0.3894, 0.1109, 0.3894, 0.1109, 0.3894, 0.1374, 0.3894, 0.1374, 0.3894, 0.08447, 0.3894, 0.08447, 0.3894, 0.0977, 0.3894, 0.0977, 0.3894, 0.8399, 0.3894, 0.9444, 0.3894, 0.9444, 0.3894, 0.8399, 0.3894, 0.8399, 0.3894, 0.9444, 0.3894, 0.9444, 0.3894, 0.8399, 0.3894, 0.8399, 0.3894, 0.9444, 0.3894, 0.9444, 0.3894, 0.8399, 0.3894, 0.8399, 0.3894, 0.9444, 0.3894, 0.9444, 0.3894, 0.8399, 0.3894, 0.8399, 0.3894, 0.9444, 0.3894, 0.9444, 0.3894, 0.8399, 0.3894, 0.8399, 0.3894, 0.9444, 0.3894, 0.9444, 0.3894, 0.8399, 0.3894, 0.8399, 0.3894, 0.9444, 0.3894, 0.9444, 0.3894, 0.8399, 0.3894, 0.8399, 0.3894, 0.9444, 0.3894, 0.9444, 0.3894, 0.8399, 0.3894, 0.8399, 0.3894, 0.9444, 0.3894, 0.9444, 0.3894, 0.8399, 0.3894, 0.8399, 0.3894, 0.9444, 0.3894, 0.9444, 0.3894, 0.8399, 0.3894, 0.4815, 0.3894, 0.4815, 0.3894, 0.5079, 0.3894, 0.5079, 0.3894, 0.4285, 0.3894, 0.4285, 0.3894, 0.455, 0.3894, 0.455, 0.3894, 0.3756, 0.3894, 0.3756, 0.3894, 0.4021, 0.3894, 0.4021, 0.3894, 0.3227, 0.3894, 0.3227, 0.3894, 0.3491, 0.3894, 0.3491, 0.6, 0.9, 0.6, 0.925, 0.6, 0.925, 0.6, 0.9, 0.6, 0.9875, 0.575, 0.9875, 0.575, 0.9875, 0.6, 0.9875, 0.6, 0.3, 0.6, 0.325, 0.6, 0.325, 0.6, 0.3, 0.6, 0.925, 0.6, 0.95, 0.6, 0.95, 0.6, 0.925, 0.6, 0.975, 0.6, 0.9875, 0.6, 0.9875, 0.6, 0.975, 0.575, 0.2625, 0.6, 0.2625, 0.6, 0.2625, 0.575, 0.2625, 0.3894, 0.5079, 0.3894, 0.5079, 0.3894, 0.5344, 0.3894, 0.5344, 0.3894, 0.4815, 0.3894, 0.4815, 0.3894, 0.5079, 0.3894, 0.5079, 0.6, 0.325, 0.6, 0.35, 0.6, 0.35, 0.6, 0.325, 0.3894, 0.455, 0.3894, 0.455, 0.3894, 0.4815, 0.3894, 0.4815, 0.3894, 0.4285, 0.3894, 0.4285, 0.3894, 0.455, 0.3894, 0.455, 0.4, 0.625, 0.4, 0.6, 0.4, 0.6, 0.4, 0.625, 0.3894, 0.4021, 0.3894, 0.4021, 0.3894, 0.4285, 0.3894, 0.4285, 0.3894, 0.3756, 0.3894, 0.3756, 0.3894, 0.4021, 0.3894, 0.4021, 0.4, 0.775, 0.4, 0.75, 0.4, 0.75, 0.4, 0.775, 0.3894, 0.3491, 0.3894, 0.3491, 0.3894, 0.3756, 0.3894, 0.3756, 0.3894, 0.3227, 0.3894, 0.3227, 0.3894, 0.3491, 0.3894, 0.3491, 0.4, 0.65, 0.4, 0.625, 0.4, 0.625, 0.4, 0.65, 0.6, 0.2625, 0.6, 0.275, 0.6, 0.275, 0.6, 0.2625, 0.4, 0.8, 0.4, 0.775, 0.4, 0.775, 0.4, 0.8, 0.4, 0.725, 0.4, 0.7, 0.4, 0.7, 0.4, 0.725, 0.55, 0.2625, 0.575, 0.2625, 0.575, 0.2625, 0.55, 0.2625, 0.6, 0.35, 0.6, 0.375, 0.6, 0.375, 0.6, 0.35, 0.4, 0.75, 0.4, 0.725, 0.4, 0.725, 0.4, 0.75, 0.525, 0.2625, 0.55, 0.2625, 0.55, 0.2625, 0.525, 0.2625, 0.6, 0.5, 0.6, 0.525, 0.6, 0.525, 0.6, 0.5, 0.6, 0.375, 0.6, 0.4, 0.6, 0.4, 0.6, 0.375, 0.3894, 0.5609, 0.3894, 0.5609, 0.3894, 0.5873, 0.3894, 0.5873, 0.3894, 0.5344, 0.3894, 0.5344, 0.3894, 0.5609, 0.3894, 0.5609, 0.4, 0.675, 0.4, 0.65, 0.4, 0.65, 0.4, 0.675, 0.6, 0.525, 0.6, 0.55, 0.6, 0.55, 0.6, 0.525, 0.4, 0.825, 0.4, 0.8, 0.4, 0.8, 0.4, 0.825, 1.246, 1.08, 1.246, 0.9831, 1.288, 0.9831, 1.288, 1.08, 0.4, 0.7, 0.4, 0.675, 0.4, 0.675, 0.4, 0.7, 0.4, 0.85, 0.4, 0.825, 0.4, 0.825, 0.4, 0.85, 1.161, 1.08, 1.161, 0.9831, 1.203, 0.9831, 1.203, 1.08, 0.4, 0.9625, 0.4, 0.95, 0.4, 0.95, 0.4, 0.9625, 0.5, 0.2625, 0.525, 0.2625, 0.525, 0.2625, 0.5, 0.2625, 1.076, 1.08, 1.076, 0.9831, 1.119, 0.9831, 1.119, 1.08, 0.6, 0.4, 0.6, 0.425, 0.6, 0.425, 0.6, 0.4, 0.4, 0.975, 0.4, 0.9625, 0.4, 0.9625, 0.4, 0.975, 0.9915, 1.08, 0.9915, 0.9831, 1.034, 0.9831, 1.034, 1.08, 0.6, 0.55, 0.6, 0.575, 0.6, 0.575, 0.6, 0.55, 0.475, 0.2625, 0.5, 0.2625, 0.5, 0.2625, 0.475, 0.2625, 0.6, 0.425, 0.6, 0.45, 0.6, 0.45, 0.6, 0.425, 0.6, 0.575, 0.6, 0.6, 0.6, 0.6, 0.6, 0.575, 0.4, 0.875, 0.4, 0.85, 0.4, 0.85, 0.4, 0.875, 0.425, 0.9875, 0.4, 0.9875, 0.4, 0.9875, 0.425, 0.9875, 0.4, 0.2875, 0.4, 0.275, 0.4, 0.275, 0.4, 0.2875, 0.4, 0.9, 0.4, 0.875, 0.4, 0.875, 0.4, 0.9, 0.4, 0.3, 0.4, 0.2875, 0.4, 0.2875, 0.4, 0.3, 0.45, 0.2625, 0.475, 0.2625, 0.475, 0.2625, 0.45, 0.2625, 0.4, 0.9875, 0.4, 0.975, 0.4, 0.975, 0.4, 0.9875, 0.6, 0.6, 0.6, 0.625, 0.6, 0.625, 0.6, 0.6, 0.425, 0.2625, 0.45, 0.2625, 0.45, 0.2625, 0.425, 0.2625, 0.6, 0.75, 0.6, 0.775, 0.6, 0.775, 0.6, 0.75, 0.6, 0.625, 0.6, 0.65, 0.6, 0.65, 0.6, 0.625, 0.4, 0.925, 0.4, 0.9, 0.4, 0.9, 0.4, 0.925, 0.475, 0.9875, 0.45, 0.9875, 0.45, 0.9875, 0.475, 0.9875, 0.4, 0.325, 0.4, 0.3, 0.4, 0.3, 0.4, 0.325, 0.6, 0.775, 0.6, 0.8, 0.6, 0.8, 0.6, 0.775, 0.4, 0.95, 0.4, 0.925, 0.4, 0.925, 0.4, 0.95, 0.45, 0.9875, 0.425, 0.9875, 0.425, 0.9875, 0.45, 0.9875, 0.4, 0.35, 0.4, 0.325, 0.4, 0.325, 0.4, 0.35, 0.4, 0.2625, 0.425, 0.2625, 0.425, 0.2625, 0.4, 0.2625, 0.6, 0.65, 0.6, 0.675, 0.6, 0.675, 0.6, 0.65, 0.6, 0.8, 0.6, 0.825, 0.6, 0.825, 0.6, 0.8, 0.6, 0.675, 0.6, 0.7, 0.6, 0.7, 0.6, 0.675, 0.525, 0.9875, 0.5, 0.9875, 0.5, 0.9875, 0.525, 0.9875, 0.4, 0.375, 0.4, 0.35, 0.4, 0.35, 0.4, 0.375, 0.6, 0.825, 0.6, 0.85, 0.6, 0.85, 0.6, 0.825, 0.4, 0.275, 0.4, 0.2625, 0.4, 0.2625, 0.4, 0.275, 0.6, 0.45, 0.6, 0.475, 0.6, 0.475, 0.6, 0.45, 0.5, 0.9875, 0.475, 0.9875, 0.475, 0.9875, 0.5, 0.9875, 0.4, 0.525, 0.4, 0.5, 0.4, 0.5, 0.4, 0.525, 0.6, 0.95, 0.6, 0.9625, 0.6, 0.9625, 0.6, 0.95, 0.4, 0.4, 0.4, 0.375, 0.4, 0.375, 0.4, 0.4, 0.6, 0.475, 0.6, 0.5, 0.6, 0.5, 0.6, 0.475, 0.3894, 0.7726, 0.3894, 0.7726, 0.3894, 0.799, 0.3894, 0.799, 0.3894, 0.7461, 0.3894, 0.7461, 0.3894, 0.7726, 0.3894, 0.7726, 0.4, 0.55, 0.4, 0.525, 0.4, 0.525, 0.4, 0.55, 0.3894, 0.7196, 0.3894, 0.7196, 0.3894, 0.7461, 0.3894, 0.7461, 0.3894, 0.6932, 0.3894, 0.6932, 0.3894, 0.7196, 0.3894, 0.7196, 0.6, 0.9625, 0.6, 0.975, 0.6, 0.975, 0.6, 0.9625, 0.3894, 0.6667, 0.3894, 0.6667, 0.3894, 0.6932, 0.3894, 0.6932, 0.3894, 0.6403, 0.3894, 0.6403, 0.3894, 0.6667, 0.3894, 0.6667, 0.4, 0.475, 0.4, 0.45, 0.4, 0.45, 0.4, 0.475, 0.3894, 0.6138, 0.3894, 0.6138, 0.3894, 0.6403, 0.3894, 0.6403, 0.3894, 0.5873, 0.3894, 0.5873, 0.3894, 0.6138, 0.3894, 0.6138, 0.6, 0.85, 0.6, 0.875, 0.6, 0.875, 0.6, 0.85, 0.3894, 0.8387, 0.3894, 0.8387, 0.3894, 0.852, 0.3894, 0.852, 0.4, 0.5, 0.4, 0.475, 0.4, 0.475, 0.4, 0.5, 0.6, 0.275, 0.6, 0.2875, 0.6, 0.2875, 0.6, 0.275, 0.3894, 0.8387, 0.3894, 0.8387, 0.3894, 0.852, 0.3894, 0.852, 0.575, 0.9875, 0.55, 0.9875, 0.55, 0.9875, 0.575, 0.9875, 0.4, 0.425, 0.4, 0.4, 0.4, 0.4, 0.4, 0.425, 0.3894, 0.8387, 0.3894, 0.8387, 0.3894, 0.852, 0.3894, 0.852, 0.6, 0.875, 0.6, 0.9, 0.6, 0.9, 0.6, 0.875, 0.6, 0.7, 0.6, 0.725, 0.6, 0.725, 0.6, 0.7, 0.3894, 0.8387, 0.3894, 0.8387, 0.3894, 0.852, 0.3894, 0.852, 0.3894, 0.8255, 0.3894, 0.8255, 0.3894, 0.8387, 0.3894, 0.8387, 0.6, 0.2875, 0.6, 0.3, 0.6, 0.3, 0.6, 0.2875, 0.2051, 0.3966, 0.2051, 0.4952, 0.001646, 0.4952, 0.001646, 0.3966, 0.4085, 0.3966, 0.4085, 0.4952, 0.2051, 0.4952, 0.2051, 0.3966, 0.4085, 0.4952, 0.4085, 0.5939, 0.2051, 0.5939, 0.2051, 0.4952, 0.2051, 0.1992, 0.2051, 0.2979, 0.001646, 0.2979, 0.001646, 0.1992, 0.4085, 0.1992, 0.4085, 0.2979, 0.2051, 0.2979, 0.2051, 0.1992, 0.4085, 0.2979, 0.4085, 0.3966, 0.2051, 0.3966, 0.2051, 0.2979, 0.2051, 0.1006, 0.2051, 0.1499, 0.001646, 0.1499, 0.001646, 0.1006, 0.4085, 0.1006, 0.4085, 0.1499, 0.2051, 0.1499, 0.2051, 0.1006, 0.4085, 0.1499, 0.4085, 0.1992, 0.2051, 0.1992, 0.2051, 0.1499, 0.001646, 0.8899, 0.04233, 0.9886, 0.001646, 0.9886, 0.001646, 0.8899, 0.04233, 0.8899, 0.04233, 0.9886, 0.04233, 0.8899, 0.08301, 0.9886, 0.04233, 0.9886, 0.3894, 0.5265, 0.3894, 0.6832, 0.3894, 0.7354, 0.3894, 0.631, 0.3894, 0.4221, 0.3894, 0.631, 0.3894, 0.6832, 0.3894, 0.5265, 0.08301, 0.7913, 0.1644, 0.9886, 0.1237, 0.9886, 0.06267, 0.8406, 0.2051, 0.5939, 0.2051, 0.7913, 0.08301, 0.7913, 0.001646, 0.5939, 0.4085, 0.5939, 0.3271, 0.7913, 0.2051, 0.7913, 0.2051, 0.5939, 0.3894, 0.631, 0.3894, 0.8399, 0.3894, 0.8399, 0.3894, 0.631, 0.3894, 0.8399, 0.3894, 0.6832, 0.3894, 0.7354, 0.3894, 0.8399, 0.3894, 0.8399, 0.3894, 0.631, 0.3894, 0.6832, 0.3894, 0.8399, 0.3894, 0.631, 0.3894, 0.4221, 0.3894, 0.5265, 0.3894, 0.6832, 0.7795, 0.5956, 0.7795, 0.4987, 0.9915, 0.4987, 0.9915, 0.5956, 0.5675, 0.5956, 0.5675, 0.4987, 0.7795, 0.4987, 0.7795, 0.5956, 0.5675, 0.4987, 0.5675, 0.4019, 0.7795, 0.4019, 0.7795, 0.4987, 0.9915, 0.305, 0.7795, 0.305, 0.7795, 0.2081, 0.9915, 0.2081, 0.9915, 0.4019, 0.7795, 0.4019, 0.7795, 0.305, 0.9915, 0.305, 0.7795, 0.4019, 0.5675, 0.4019, 0.5675, 0.305, 0.7795, 0.305, 0.9915, 0.06285, 0.7795, 0.06285, 0.7795, 0.01441, 0.9915, 0.01441, 0.9915, 0.1113, 0.7795, 0.1113, 0.7795, 0.06285, 0.9915, 0.06285, 0.7795, 0.1113, 0.5675, 0.1113, 0.5675, 0.06285, 0.7795, 0.06285, 0.6099, 0.9831, 0.6099, 0.8862, 0.6523, 0.9831, 0.6099, 0.9831, 0.5675, 0.8862, 0.6099, 0.8862, 0.5675, 0.8862, 0.5675, 0.7893, 0.6099, 0.8862, 0.6099, 0.8862, 0.6311, 0.8378, 0.6947, 0.9831, 0.6523, 0.9831, 0.5675, 0.7893, 0.5675, 0.6925, 0.6311, 0.8378, 0.6099, 0.8862, 0.5675, 0.6925, 0.5675, 0.5956, 0.6523, 0.7893, 0.6311, 0.8378, 0.7795, 0.9831, 0.7795, 0.7893, 0.9067, 0.7893, 0.8219, 0.9831, 0.7371, 0.9831, 0.6523, 0.7893, 0.7795, 0.7893, 0.7795, 0.9831, 0.6523, 0.7893, 0.5675, 0.5956, 0.7795, 0.5956, 0.7795, 0.7893, 0.8643, 0.9831, 0.9279, 0.8378, 0.9491, 0.8862, 0.9067, 0.9831, 0.8219, 0.9831, 0.9067, 0.7893, 0.9279, 0.8378, 0.8643, 0.9831, 0.9067, 0.7893, 0.9915, 0.5956, 0.9915, 0.6925, 0.9279, 0.8378, 0.9491, 0.9831, 0.9915, 0.8862, 0.9915, 0.9831, 0.9491, 0.9831, 0.9491, 0.8862, 0.9915, 0.8862, 0.9491, 0.8862, 0.9915, 0.7893, 0.9915, 0.8862, 0.3678, 0.9886, 0.4085, 0.8899, 0.4085, 0.9886, 0.3678, 0.9886, 0.3678, 0.8899, 0.4085, 0.8899, 0.3894, 0.7354, 0.3894, 0.631, 0.3894, 0.7354, 0.3894, 0.8387, 0.3894, 0.8387, 0.3894, 0.852, 0.3894, 0.852, 0.55, 0.9875, 0.525, 0.9875, 0.525, 0.9875, 0.55, 0.9875, 1.373, 1.08, 1.373, 0.9831, 1.394, 0.9831, 1.394, 1.08, 0.4, 0.575, 0.4, 0.55, 0.4, 0.55, 0.4, 0.575, 0.4, 0.45, 0.4, 0.425, 0.4, 0.425, 0.4, 0.45, 0.3894, 0.5344, 0.3894, 0.5344, 0.3894, 0.5609, 0.3894, 0.5609, 0.6, 0.725, 0.6, 0.75, 0.6, 0.75, 0.6, 0.725, 0.4, 0.6, 0.4, 0.575, 0.4, 0.575, 0.4, 0.6, 0.3894, 0.2697, 0.3894, 0.2697, 0.3894, 0.2962, 0.3894, 0.2962, 0.575, 0.4964, 0.6, 0.4964, 0.6, 0.9879, 0.575, 0.9879, 0.575, 0.004967, 0.6, 0.004967, 0.6, 0.4964, 0.575, 0.4964, 0.6, 0.004967, 0.625, 0.004967, 0.625, 0.4964, 0.6, 0.4964, 0.4, 0.775, 0.425, 0.775, 0.425, 0.8, 0.4, 0.8, 0.4, 0.825, 0.425, 0.825, 0.425, 0.85, 0.4, 0.85, 0.4, 0.875, 0.425, 0.875, 0.425, 0.9, 0.4, 0.9, 0.4, 0.925, 0.425, 0.925, 0.425, 0.95, 0.4, 0.95, 0.45, 0.775, 0.475, 0.775, 0.475, 0.8, 0.45, 0.8, 0.45, 0.825, 0.475, 0.825, 0.475, 0.85, 0.45, 0.85, 0.45, 0.875, 0.475, 0.875, 0.475, 0.9, 0.45, 0.9, 0.45, 0.925, 0.475, 0.925, 0.475, 0.95, 0.45, 0.95, 0.5, 0.775, 0.525, 0.775, 0.525, 0.8, 0.5, 0.8, 0.5, 0.825, 0.525, 0.825, 0.525, 0.85, 0.5, 0.85, 0.5, 0.875, 0.525, 0.875, 0.525, 0.9, 0.5, 0.9, 0.5, 0.925, 0.525, 0.925, 0.525, 0.95, 0.5, 0.95, 0.55, 0.775, 0.575, 0.775, 0.575, 0.8, 0.55, 0.8, 0.55, 0.825, 0.575, 0.825, 0.575, 0.85, 0.55, 0.85, 0.55, 0.875, 0.575, 0.875, 0.575, 0.9, 0.55, 0.9, 0.55, 0.925, 0.575, 0.925, 0.575, 0.95, 0.55, 0.95, 0.4, 0.725, 0.425, 0.725, 0.425, 0.75, 0.4, 0.75, 0.45, 0.725, 0.475, 0.725, 0.475, 0.75, 0.45, 0.75, 0.5, 0.725, 0.525, 0.725, 0.525, 0.75, 0.5, 0.75, 0.55, 0.725, 0.575, 0.725, 0.575, 0.75, 0.55, 0.75, 0.4, 0.525, 0.425, 0.525, 0.425, 0.55, 0.4, 0.55, 0.4, 0.575, 0.425, 0.575, 0.425, 0.6, 0.4, 0.6, 0.4, 0.625, 0.425, 0.625, 0.425, 0.65, 0.4, 0.65, 0.4, 0.675, 0.425, 0.675, 0.425, 0.7, 0.4, 0.7, 0.45, 0.525, 0.475, 0.525, 0.475, 0.55, 0.45, 0.55, 0.45, 0.575, 0.475, 0.575, 0.475, 0.6, 0.45, 0.6, 0.45, 0.625, 0.475, 0.625, 0.475, 0.65, 0.45, 0.65, 0.45, 0.675, 0.475, 0.675, 0.475, 0.7, 0.45, 0.7, 0.5, 0.525, 0.525, 0.525, 0.525, 0.55, 0.5, 0.55, 0.5, 0.575, 0.525, 0.575, 0.525, 0.6, 0.5, 0.6, 0.5, 0.625, 0.525, 0.625, 0.525, 0.65, 0.5, 0.65, 0.5, 0.675, 0.525, 0.675, 0.525, 0.7, 0.5, 0.7, 0.55, 0.525, 0.575, 0.525, 0.575, 0.55, 0.55, 0.55, 0.55, 0.575, 0.575, 0.575, 0.575, 0.6, 0.55, 0.6, 0.55, 0.625, 0.575, 0.625, 0.575, 0.65, 0.55, 0.65, 0.55, 0.675, 0.575, 0.675, 0.575, 0.7, 0.55, 0.7, 0.4, 0.475, 0.425, 0.475, 0.425, 0.5, 0.4, 0.5, 0.45, 0.475, 0.475, 0.475, 0.475, 0.5, 0.45, 0.5, 0.5, 0.475, 0.525, 0.475, 0.525, 0.5, 0.5, 0.5, 0.55, 0.475, 0.575, 0.475, 0.575, 0.5, 0.55, 0.5, 0.4, 0.2875, 0.425, 0.2875, 0.425, 0.3, 0.4, 0.3, 0.4, 0.325, 0.425, 0.325, 0.425, 0.35, 0.4, 0.35, 0.4, 0.375, 0.425, 0.375, 0.425, 0.4, 0.4, 0.4, 0.4, 0.425, 0.425, 0.425, 0.425, 0.45, 0.4, 0.45, 0.45, 0.2875, 0.475, 0.2875, 0.475, 0.3, 0.45, 0.3, 0.45, 0.325, 0.475, 0.325, 0.475, 0.35, 0.45, 0.35, 0.45, 0.375, 0.475, 0.375, 0.475, 0.4, 0.45, 0.4, 0.45, 0.425, 0.475, 0.425, 0.475, 0.45, 0.45, 0.45, 0.5, 0.2875, 0.525, 0.2875, 0.525, 0.3, 0.5, 0.3, 0.5, 0.325, 0.525, 0.325, 0.525, 0.35, 0.5, 0.35, 0.5, 0.375, 0.525, 0.375, 0.525, 0.4, 0.5, 0.4, 0.5, 0.425, 0.525, 0.425, 0.525, 0.45, 0.5, 0.45, 0.55, 0.2875, 0.575, 0.2875, 0.575, 0.3, 0.55, 0.3, 0.55, 0.325, 0.575, 0.325, 0.575, 0.35, 0.55, 0.35, 0.55, 0.375, 0.575, 0.375, 0.575, 0.4, 0.55, 0.4, 0.55, 0.425, 0.575, 0.425, 0.575, 0.45, 0.55, 0.45, 0.55, 0.2625, 0.575, 0.2625, 0.575, 0.275, 0.55, 0.275, 0.5, 0.2625, 0.525, 0.2625, 0.525, 0.275, 0.5, 0.275, 0.45, 0.2625, 0.475, 0.2625, 0.475, 0.275, 0.45, 0.275, 0.4, 0.2625, 0.425, 0.2625, 0.425, 0.275, 0.4, 0.275, 0.55, 0.9625, 0.575, 0.9625, 0.575, 0.975, 0.55, 0.975, 0.5, 0.9625, 0.525, 0.9625, 0.525, 0.975, 0.5, 0.975, 0.45, 0.9625, 0.475, 0.9625, 0.475, 0.975, 0.45, 0.975, 0.4, 0.9625, 0.425, 0.9625, 0.425, 0.975, 0.4, 0.975, 0.575, 0.9625, 0.6, 0.9625, 0.6, 0.975, 0.575, 0.975, 0.575, 0.95, 0.6, 0.95, 0.6, 0.9625, 0.575, 0.9625, 0.4, 0.95, 0.425, 0.95, 0.425, 0.9625, 0.4, 0.9625, 0.425, 0.9625, 0.45, 0.9625, 0.45, 0.975, 0.425, 0.975, 0.425, 0.95, 0.45, 0.95, 0.45, 0.9625, 0.425, 0.9625, 0.45, 0.95, 0.475, 0.95, 0.475, 0.9625, 0.45, 0.9625, 0.475, 0.9625, 0.5, 0.9625, 0.5, 0.975, 0.475, 0.975, 0.475, 0.95, 0.5, 0.95, 0.5, 0.9625, 0.475, 0.9625, 0.5, 0.95, 0.525, 0.95, 0.525, 0.9625, 0.5, 0.9625, 0.525, 0.9625, 0.55, 0.9625, 0.55, 0.975, 0.525, 0.975, 0.525, 0.95, 0.55, 0.95, 0.55, 0.9625, 0.525, 0.9625, 0.55, 0.95, 0.575, 0.95, 0.575, 0.9625, 0.55, 0.9625, 0.425, 0.2625, 0.45, 0.2625, 0.45, 0.275, 0.425, 0.275, 0.475, 0.2625, 0.5, 0.2625, 0.5, 0.275, 0.475, 0.275, 0.525, 0.2625, 0.55, 0.2625, 0.55, 0.275, 0.525, 0.275, 0.575, 0.2625, 0.6, 0.2625, 0.6, 0.275, 0.575, 0.275, 0.575, 0.425, 0.6, 0.425, 0.6, 0.45, 0.575, 0.45, 0.575, 0.4, 0.6, 0.4, 0.6, 0.425, 0.575, 0.425, 0.575, 0.375, 0.6, 0.375, 0.6, 0.4, 0.575, 0.4, 0.575, 0.35, 0.6, 0.35, 0.6, 0.375, 0.575, 0.375, 0.575, 0.325, 0.6, 0.325, 0.6, 0.35, 0.575, 0.35, 0.575, 0.3, 0.6, 0.3, 0.6, 0.325, 0.575, 0.325, 0.575, 0.2875, 0.6, 0.2875, 0.6, 0.3, 0.575, 0.3, 0.575, 0.275, 0.6, 0.275, 0.6, 0.2875, 0.575, 0.2875, 0.525, 0.425, 0.55, 0.425, 0.55, 0.45, 0.525, 0.45, 0.525, 0.4, 0.55, 0.4, 0.55, 0.425, 0.525, 0.425, 0.55, 0.4, 0.575, 0.4, 0.575, 0.425, 0.55, 0.425, 0.525, 0.375, 0.55, 0.375, 0.55, 0.4, 0.525, 0.4, 0.525, 0.35, 0.55, 0.35, 0.55, 0.375, 0.525, 0.375, 0.55, 0.35, 0.575, 0.35, 0.575, 0.375, 0.55, 0.375, 0.525, 0.325, 0.55, 0.325, 0.55, 0.35, 0.525, 0.35, 0.525, 0.3, 0.55, 0.3, 0.55, 0.325, 0.525, 0.325, 0.55, 0.3, 0.575, 0.3, 0.575, 0.325, 0.55, 0.325, 0.525, 0.2875, 0.55, 0.2875, 0.55, 0.3, 0.525, 0.3, 0.525, 0.275, 0.55, 0.275, 0.55, 0.2875, 0.525, 0.2875, 0.55, 0.275, 0.575, 0.275, 0.575, 0.2875, 0.55, 0.2875, 0.475, 0.425, 0.5, 0.425, 0.5, 0.45, 0.475, 0.45, 0.475, 0.4, 0.5, 0.4, 0.5, 0.425, 0.475, 0.425, 0.5, 0.4, 0.525, 0.4, 0.525, 0.425, 0.5, 0.425, 0.475, 0.375, 0.5, 0.375, 0.5, 0.4, 0.475, 0.4, 0.475, 0.35, 0.5, 0.35, 0.5, 0.375, 0.475, 0.375, 0.5, 0.35, 0.525, 0.35, 0.525, 0.375, 0.5, 0.375, 0.475, 0.325, 0.5, 0.325, 0.5, 0.35, 0.475, 0.35, 0.475, 0.3, 0.5, 0.3, 0.5, 0.325, 0.475, 0.325, 0.5, 0.3, 0.525, 0.3, 0.525, 0.325, 0.5, 0.325, 0.475, 0.2875, 0.5, 0.2875, 0.5, 0.3, 0.475, 0.3, 0.475, 0.275, 0.5, 0.275, 0.5, 0.2875, 0.475, 0.2875, 0.5, 0.275, 0.525, 0.275, 0.525, 0.2875, 0.5, 0.2875, 0.425, 0.425, 0.45, 0.425, 0.45, 0.45, 0.425, 0.45, 0.425, 0.4, 0.45, 0.4, 0.45, 0.425, 0.425, 0.425, 0.45, 0.4, 0.475, 0.4, 0.475, 0.425, 0.45, 0.425, 0.425, 0.375, 0.45, 0.375, 0.45, 0.4, 0.425, 0.4, 0.425, 0.35, 0.45, 0.35, 0.45, 0.375, 0.425, 0.375, 0.45, 0.35, 0.475, 0.35, 0.475, 0.375, 0.45, 0.375, 0.425, 0.325, 0.45, 0.325, 0.45, 0.35, 0.425, 0.35, 0.425, 0.3, 0.45, 0.3, 0.45, 0.325, 0.425, 0.325, 0.45, 0.3, 0.475, 0.3, 0.475, 0.325, 0.45, 0.325, 0.425, 0.2875, 0.45, 0.2875, 0.45, 0.3, 0.425, 0.3, 0.425, 0.275, 0.45, 0.275, 0.45, 0.2875, 0.425, 0.2875, 0.45, 0.275, 0.475, 0.275, 0.475, 0.2875, 0.45, 0.2875, 0.4, 0.4, 0.425, 0.4, 0.425, 0.425, 0.4, 0.425, 0.4, 0.35, 0.425, 0.35, 0.425, 0.375, 0.4, 0.375, 0.4, 0.3, 0.425, 0.3, 0.425, 0.325, 0.4, 0.325, 0.4, 0.275, 0.425, 0.275, 0.425, 0.2875, 0.4, 0.2875, 0.525, 0.475, 0.55, 0.475, 0.55, 0.5, 0.525, 0.5, 0.525, 0.45, 0.55, 0.45, 0.55, 0.475, 0.525, 0.475, 0.55, 0.45, 0.575, 0.45, 0.575, 0.475, 0.55, 0.475, 0.475, 0.475, 0.5, 0.475, 0.5, 0.5, 0.475, 0.5, 0.475, 0.45, 0.5, 0.45, 0.5, 0.475, 0.475, 0.475, 0.5, 0.45, 0.525, 0.45, 0.525, 0.475, 0.5, 0.475, 0.425, 0.475, 0.45, 0.475, 0.45, 0.5, 0.425, 0.5, 0.425, 0.45, 0.45, 0.45, 0.45, 0.475, 0.425, 0.475, 0.45, 0.45, 0.475, 0.45, 0.475, 0.475, 0.45, 0.475, 0.4, 0.45, 0.425, 0.45, 0.425, 0.475, 0.4, 0.475, 0.575, 0.675, 0.6, 0.675, 0.6, 0.7, 0.575, 0.7, 0.575, 0.65, 0.6, 0.65, 0.6, 0.675, 0.575, 0.675, 0.575, 0.625, 0.6, 0.625, 0.6, 0.65, 0.575, 0.65, 0.575, 0.6, 0.6, 0.6, 0.6, 0.625, 0.575, 0.625, 0.575, 0.575, 0.6, 0.575, 0.6, 0.6, 0.575, 0.6, 0.575, 0.55, 0.6, 0.55, 0.6, 0.575, 0.575, 0.575, 0.575, 0.525, 0.6, 0.525, 0.6, 0.55, 0.575, 0.55, 0.575, 0.5, 0.6, 0.5, 0.6, 0.525, 0.575, 0.525, 0.525, 0.675, 0.55, 0.675, 0.55, 0.7, 0.525, 0.7, 0.525, 0.65, 0.55, 0.65, 0.55, 0.675, 0.525, 0.675, 0.55, 0.65, 0.575, 0.65, 0.575, 0.675, 0.55, 0.675, 0.525, 0.625, 0.55, 0.625, 0.55, 0.65, 0.525, 0.65, 0.525, 0.6, 0.55, 0.6, 0.55, 0.625, 0.525, 0.625, 0.55, 0.6, 0.575, 0.6, 0.575, 0.625, 0.55, 0.625, 0.525, 0.575, 0.55, 0.575, 0.55, 0.6, 0.525, 0.6, 0.525, 0.55, 0.55, 0.55, 0.55, 0.575, 0.525, 0.575, 0.55, 0.55, 0.575, 0.55, 0.575, 0.575, 0.55, 0.575, 0.525, 0.525, 0.55, 0.525, 0.55, 0.55, 0.525, 0.55, 0.525, 0.5, 0.55, 0.5, 0.55, 0.525, 0.525, 0.525, 0.55, 0.5, 0.575, 0.5, 0.575, 0.525, 0.55, 0.525, 0.475, 0.675, 0.5, 0.675, 0.5, 0.7, 0.475, 0.7, 0.475, 0.65, 0.5, 0.65, 0.5, 0.675, 0.475, 0.675, 0.5, 0.65, 0.525, 0.65, 0.525, 0.675, 0.5, 0.675, 0.475, 0.625, 0.5, 0.625, 0.5, 0.65, 0.475, 0.65, 0.475, 0.6, 0.5, 0.6, 0.5, 0.625, 0.475, 0.625, 0.5, 0.6, 0.525, 0.6, 0.525, 0.625, 0.5, 0.625, 0.475, 0.575, 0.5, 0.575, 0.5, 0.6, 0.475, 0.6, 0.475, 0.55, 0.5, 0.55, 0.5, 0.575, 0.475, 0.575, 0.5, 0.55, 0.525, 0.55, 0.525, 0.575, 0.5, 0.575, 0.475, 0.525, 0.5, 0.525, 0.5, 0.55, 0.475, 0.55, 0.475, 0.5, 0.5, 0.5, 0.5, 0.525, 0.475, 0.525, 0.5, 0.5, 0.525, 0.5, 0.525, 0.525, 0.5, 0.525, 0.425, 0.675, 0.45, 0.675, 0.45, 0.7, 0.425, 0.7, 0.425, 0.65, 0.45, 0.65, 0.45, 0.675, 0.425, 0.675, 0.45, 0.65, 0.475, 0.65, 0.475, 0.675, 0.45, 0.675, 0.425, 0.625, 0.45, 0.625, 0.45, 0.65, 0.425, 0.65, 0.425, 0.6, 0.45, 0.6, 0.45, 0.625, 0.425, 0.625, 0.45, 0.6, 0.475, 0.6, 0.475, 0.625, 0.45, 0.625, 0.425, 0.575, 0.45, 0.575, 0.45, 0.6, 0.425, 0.6, 0.425, 0.55, 0.45, 0.55, 0.45, 0.575, 0.425, 0.575, 0.45, 0.55, 0.475, 0.55, 0.475, 0.575, 0.45, 0.575, 0.425, 0.525, 0.45, 0.525, 0.45, 0.55, 0.425, 0.55, 0.425, 0.5, 0.45, 0.5, 0.45, 0.525, 0.425, 0.525, 0.45, 0.5, 0.475, 0.5, 0.475, 0.525, 0.45, 0.525, 0.4, 0.65, 0.425, 0.65, 0.425, 0.675, 0.4, 0.675, 0.4, 0.6, 0.425, 0.6, 0.425, 0.625, 0.4, 0.625, 0.4, 0.55, 0.425, 0.55, 0.425, 0.575, 0.4, 0.575, 0.4, 0.5, 0.425, 0.5, 0.425, 0.525, 0.4, 0.525, 0.525, 0.725, 0.55, 0.725, 0.55, 0.75, 0.525, 0.75, 0.525, 0.7, 0.55, 0.7, 0.55, 0.725, 0.525, 0.725, 0.55, 0.7, 0.575, 0.7, 0.575, 0.725, 0.55, 0.725, 0.475, 0.725, 0.5, 0.725, 0.5, 0.75, 0.475, 0.75, 0.475, 0.7, 0.5, 0.7, 0.5, 0.725, 0.475, 0.725, 0.5, 0.7, 0.525, 0.7, 0.525, 0.725, 0.5, 0.725, 0.425, 0.725, 0.45, 0.725, 0.45, 0.75, 0.425, 0.75, 0.425, 0.7, 0.45, 0.7, 0.45, 0.725, 0.425, 0.725, 0.45, 0.7, 0.475, 0.7, 0.475, 0.725, 0.45, 0.725, 0.4, 0.7, 0.425, 0.7, 0.425, 0.725, 0.4, 0.725, 0.575, 0.925, 0.6, 0.925, 0.6, 0.95, 0.575, 0.95, 0.575, 0.9, 0.6, 0.9, 0.6, 0.925, 0.575, 0.925, 0.575, 0.875, 0.6, 0.875, 0.6, 0.9, 0.575, 0.9, 0.575, 0.85, 0.6, 0.85, 0.6, 0.875, 0.575, 0.875, 0.575, 0.825, 0.6, 0.825, 0.6, 0.85, 0.575, 0.85, 0.575, 0.8, 0.6, 0.8, 0.6, 0.825, 0.575, 0.825, 0.575, 0.775, 0.6, 0.775, 0.6, 0.8, 0.575, 0.8, 0.575, 0.75, 0.6, 0.75, 0.6, 0.775, 0.575, 0.775, 0.525, 0.925, 0.55, 0.925, 0.55, 0.95, 0.525, 0.95, 0.525, 0.9, 0.55, 0.9, 0.55, 0.925, 0.525, 0.925, 0.55, 0.9, 0.575, 0.9, 0.575, 0.925, 0.55, 0.925, 0.525, 0.875, 0.55, 0.875, 0.55, 0.9, 0.525, 0.9, 0.525, 0.85, 0.55, 0.85, 0.55, 0.875, 0.525, 0.875, 0.55, 0.85, 0.575, 0.85, 0.575, 0.875, 0.55, 0.875, 0.525, 0.825, 0.55, 0.825, 0.55, 0.85, 0.525, 0.85, 0.525, 0.8, 0.55, 0.8, 0.55, 0.825, 0.525, 0.825, 0.55, 0.8, 0.575, 0.8, 0.575, 0.825, 0.55, 0.825, 0.525, 0.775, 0.55, 0.775, 0.55, 0.8, 0.525, 0.8, 0.525, 0.75, 0.55, 0.75, 0.55, 0.775, 0.525, 0.775, 0.55, 0.75, 0.575, 0.75, 0.575, 0.775, 0.55, 0.775, 0.475, 0.925, 0.5, 0.925, 0.5, 0.95, 0.475, 0.95, 0.475, 0.9, 0.5, 0.9, 0.5, 0.925, 0.475, 0.925, 0.5, 0.9, 0.525, 0.9, 0.525, 0.925, 0.5, 0.925, 0.475, 0.875, 0.5, 0.875, 0.5, 0.9, 0.475, 0.9, 0.475, 0.85, 0.5, 0.85, 0.5, 0.875, 0.475, 0.875, 0.5, 0.85, 0.525, 0.85, 0.525, 0.875, 0.5, 0.875, 0.475, 0.825, 0.5, 0.825, 0.5, 0.85, 0.475, 0.85, 0.475, 0.8, 0.5, 0.8, 0.5, 0.825, 0.475, 0.825, 0.5, 0.8, 0.525, 0.8, 0.525, 0.825, 0.5, 0.825, 0.475, 0.775, 0.5, 0.775, 0.5, 0.8, 0.475, 0.8, 0.475, 0.75, 0.5, 0.75, 0.5, 0.775, 0.475, 0.775, 0.5, 0.75, 0.525, 0.75, 0.525, 0.775, 0.5, 0.775, 0.425, 0.925, 0.45, 0.925, 0.45, 0.95, 0.425, 0.95, 0.425, 0.9, 0.45, 0.9, 0.45, 0.925, 0.425, 0.925, 0.45, 0.9, 0.475, 0.9, 0.475, 0.925, 0.45, 0.925, 0.425, 0.875, 0.45, 0.875, 0.45, 0.9, 0.425, 0.9, 0.425, 0.85, 0.45, 0.85, 0.45, 0.875, 0.425, 0.875, 0.45, 0.85, 0.475, 0.85, 0.475, 0.875, 0.45, 0.875, 0.425, 0.825, 0.45, 0.825, 0.45, 0.85, 0.425, 0.85, 0.425, 0.8, 0.45, 0.8, 0.45, 0.825, 0.425, 0.825, 0.45, 0.8, 0.475, 0.8, 0.475, 0.825, 0.45, 0.825, 0.425, 0.775, 0.45, 0.775, 0.45, 0.8, 0.425, 0.8, 0.425, 0.75, 0.45, 0.75, 0.45, 0.775, 0.425, 0.775, 0.45, 0.75, 0.475, 0.75, 0.475, 0.775, 0.45, 0.775, 0.4, 0.9, 0.425, 0.9, 0.425, 0.925, 0.4, 0.925, 0.4, 0.85, 0.425, 0.85, 0.425, 0.875, 0.4, 0.875, 0.4, 0.8, 0.425, 0.8, 0.425, 0.825, 0.4, 0.825, 0.4, 0.75, 0.425, 0.75, 0.425, 0.775, 0.4, 0.775, 0.525, 0.975, 0.55, 0.975, 0.55, 0.9875, 0.525, 0.9875, 0.55, 0.975, 0.575, 0.975, 0.575, 0.9875, 0.55, 0.9875, 0.475, 0.975, 0.5, 0.975, 0.5, 0.9875, 0.475, 0.9875, 0.5, 0.975, 0.525, 0.975, 0.525, 0.9875, 0.5, 0.9875, 0.425, 0.975, 0.45, 0.975, 0.45, 0.9875, 0.425, 0.9875, 0.45, 0.975, 0.475, 0.975, 0.475, 0.9875, 0.45, 0.9875, 0.4, 0.975, 0.425, 0.975, 0.425, 0.9875, 0.4, 0.9875, 0.575, 0.975, 0.6, 0.975, 0.6, 0.9875, 0.575, 0.9875, 0.575, 0.725, 0.6, 0.725, 0.6, 0.75, 0.575, 0.75, 0.575, 0.7, 0.6, 0.7, 0.6, 0.725, 0.575, 0.725, 0.575, 0.475, 0.6, 0.475, 0.6, 0.5, 0.575, 0.5, 0.575, 0.45, 0.6, 0.45, 0.6, 0.475, 0.575, 0.475])
me_cube_001.materials.append(mat_material_001)
me_cube_001.materials.append(mat_material_002)
me_cube_001.update()

# ---- objects
ob_light = bpy.data.objects.new('Light', light_light)
ob_camera = bpy.data.objects.new('Camera', cam_camera)
ob_cube = bpy.data.objects.new('Cube', me_cube_001)

# ---- transforms, parenting, visibility, modifiers, constraints
ob_light.location = (4.076, 1.005, 5.904)
ob_light.rotation_euler = (0.6503, 0.05522, 1.866)
ob_light.lock_rotations_4d = False
ob_light.empty_display_type = 'ARROWS'
ob_light.color = (0.0, 0.0, 0.0, 0.0)
ob_light.lineart.crease_threshold = 0.0
ob_camera.location = (7.359, -6.926, 4.958)
ob_camera.rotation_euler = (1.109, 0.0, 0.8149)
ob_camera.lock_rotations_4d = False
ob_camera.empty_display_type = 'ARROWS'
ob_camera.color = (0.0, 0.0, 0.0, 0.0)
ob_camera.display_type = 'WIRE'
ob_camera.lineart.crease_threshold = 0.0
ob_cube.location = (0.0, 0.0, 0.0)
ob_cube.scale = (0.5512, 0.8063, 0.1955)

# ---- collection membership
col_collection.objects.link(ob_light)
col_collection.objects.link(ob_camera)
col_collection.objects.link(ob_cube)

# ---- scene / render settings (as saved in the file)
scene.camera = ob_camera
scene.frame_start = 1; scene.frame_end = 250; scene.frame_set(1)
scene.render.engine = 'BLENDER_EEVEE_NEXT'
bpy.context.view_layer.update()
